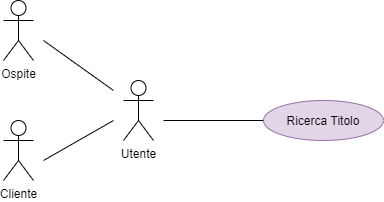

The diagram above was exported from draw.io. Its source (the exported page's mxGraphModel, read from the mxfile embedded in the PNG):
<mxGraphModel dx="684" dy="662" grid="1" gridSize="10" guides="1" tooltips="1" connect="1" arrows="1" fold="1" page="1" pageScale="1" pageWidth="827" pageHeight="1169" math="0" shadow="0">
  <root>
    <mxCell id="0" />
    <mxCell id="1" parent="0" />
    <mxCell id="iCvDkI6bxkvgrSPnhYjd-1" value="Ospite" style="shape=umlActor;verticalLabelPosition=bottom;verticalAlign=top;html=1;outlineConnect=0;" vertex="1" parent="1">
      <mxGeometry x="120" y="220" width="30" height="60" as="geometry" />
    </mxCell>
    <mxCell id="iCvDkI6bxkvgrSPnhYjd-4" value="Cliente" style="shape=umlActor;verticalLabelPosition=bottom;verticalAlign=top;html=1;outlineConnect=0;" vertex="1" parent="1">
      <mxGeometry x="120" y="340" width="30" height="60" as="geometry" />
    </mxCell>
    <mxCell id="iCvDkI6bxkvgrSPnhYjd-6" value="Utente" style="shape=umlActor;verticalLabelPosition=bottom;verticalAlign=top;html=1;outlineConnect=0;" vertex="1" parent="1">
      <mxGeometry x="240" y="300" width="30" height="60" as="geometry" />
    </mxCell>
    <mxCell id="iCvDkI6bxkvgrSPnhYjd-7" value="Ricerca Titolo" style="ellipse;whiteSpace=wrap;html=1;fillColor=#e1d5e7;strokeColor=#9673a6;" vertex="1" parent="1">
      <mxGeometry x="380" y="320" width="120" height="40" as="geometry" />
    </mxCell>
    <mxCell id="iCvDkI6bxkvgrSPnhYjd-8" value="" style="endArrow=none;html=1;rounded=0;" edge="1" parent="1">
      <mxGeometry width="50" height="50" relative="1" as="geometry">
        <mxPoint x="160" y="260" as="sourcePoint" />
        <mxPoint x="230" y="310" as="targetPoint" />
      </mxGeometry>
    </mxCell>
    <mxCell id="iCvDkI6bxkvgrSPnhYjd-9" value="" style="endArrow=none;html=1;rounded=0;" edge="1" parent="1">
      <mxGeometry width="50" height="50" relative="1" as="geometry">
        <mxPoint x="160" y="380" as="sourcePoint" />
        <mxPoint x="230" y="340" as="targetPoint" />
      </mxGeometry>
    </mxCell>
    <mxCell id="iCvDkI6bxkvgrSPnhYjd-10" value="" style="endArrow=none;html=1;rounded=0;entryX=0;entryY=0.5;entryDx=0;entryDy=0;" edge="1" parent="1" target="iCvDkI6bxkvgrSPnhYjd-7">
      <mxGeometry width="50" height="50" relative="1" as="geometry">
        <mxPoint x="280" y="340" as="sourcePoint" />
        <mxPoint x="340" y="210" as="targetPoint" />
      </mxGeometry>
    </mxCell>
  </root>
</mxGraphModel>